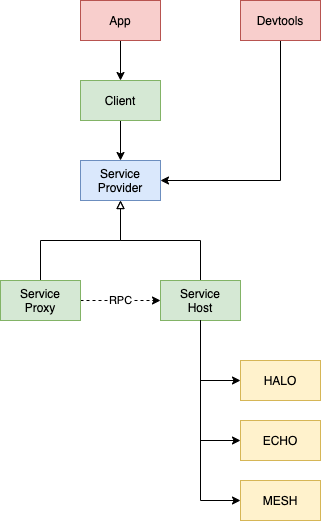

The diagram above was exported from draw.io. Its source (the exported page's mxGraphModel, read from the mxfile embedded in the PNG):
<mxGraphModel dx="513" dy="654" grid="1" gridSize="10" guides="1" tooltips="1" connect="1" arrows="1" fold="1" page="1" pageScale="1" pageWidth="827" pageHeight="1169" background="#ffffff" math="0" shadow="0">
  <root>
    <mxCell id="0" />
    <mxCell id="1" parent="0" />
    <mxCell id="towpbqfOXc5ZOHGrjeR9-1" value="Service&lt;br&gt;Provider" style="rounded=0;whiteSpace=wrap;html=1;fillColor=#dae8fc;strokeColor=#6c8ebf;fontColor=default;" parent="1" vertex="1">
      <mxGeometry x="200" y="400" width="80" height="40" as="geometry" />
    </mxCell>
    <mxCell id="towpbqfOXc5ZOHGrjeR9-3" style="edgeStyle=orthogonalEdgeStyle;rounded=0;orthogonalLoop=1;jettySize=auto;html=1;exitX=0.5;exitY=1;exitDx=0;exitDy=0;entryX=0.5;entryY=0;entryDx=0;entryDy=0;fontColor=default;" parent="1" source="towpbqfOXc5ZOHGrjeR9-2" target="towpbqfOXc5ZOHGrjeR9-1" edge="1">
      <mxGeometry relative="1" as="geometry" />
    </mxCell>
    <mxCell id="towpbqfOXc5ZOHGrjeR9-2" value="Client" style="rounded=0;whiteSpace=wrap;html=1;fillColor=#d5e8d4;strokeColor=#82b366;fontColor=default;" parent="1" vertex="1">
      <mxGeometry x="200" y="320" width="80" height="40" as="geometry" />
    </mxCell>
    <mxCell id="towpbqfOXc5ZOHGrjeR9-5" style="edgeStyle=orthogonalEdgeStyle;rounded=0;orthogonalLoop=1;jettySize=auto;html=1;exitX=0.5;exitY=0;exitDx=0;exitDy=0;entryX=0.5;entryY=1;entryDx=0;entryDy=0;endArrow=block;endFill=0;fontColor=default;" parent="1" source="towpbqfOXc5ZOHGrjeR9-4" target="towpbqfOXc5ZOHGrjeR9-1" edge="1">
      <mxGeometry relative="1" as="geometry" />
    </mxCell>
    <mxCell id="towpbqfOXc5ZOHGrjeR9-4" value="Service&lt;br&gt;Host" style="rounded=0;whiteSpace=wrap;html=1;fillColor=#d5e8d4;strokeColor=#82b366;fontColor=default;" parent="1" vertex="1">
      <mxGeometry x="280" y="520" width="80" height="40" as="geometry" />
    </mxCell>
    <mxCell id="towpbqfOXc5ZOHGrjeR9-10" style="edgeStyle=orthogonalEdgeStyle;rounded=0;orthogonalLoop=1;jettySize=auto;html=1;exitX=0;exitY=0.5;exitDx=0;exitDy=0;entryX=0;entryY=0.5;entryDx=0;entryDy=0;fontColor=default;strokeColor=default;labelBackgroundColor=default;" parent="1" target="towpbqfOXc5ZOHGrjeR9-6" edge="1">
      <mxGeometry relative="1" as="geometry">
        <mxPoint x="320" y="560" as="sourcePoint" />
        <Array as="points">
          <mxPoint x="320" y="680" />
        </Array>
      </mxGeometry>
    </mxCell>
    <mxCell id="towpbqfOXc5ZOHGrjeR9-6" value="ECHO" style="rounded=0;whiteSpace=wrap;html=1;fillColor=#fff2cc;strokeColor=#d6b656;fontColor=default;" parent="1" vertex="1">
      <mxGeometry x="360" y="660" width="80" height="40" as="geometry" />
    </mxCell>
    <mxCell id="towpbqfOXc5ZOHGrjeR9-9" style="edgeStyle=orthogonalEdgeStyle;rounded=0;orthogonalLoop=1;jettySize=auto;html=1;entryX=0;entryY=0.5;entryDx=0;entryDy=0;fontColor=default;" parent="1" source="towpbqfOXc5ZOHGrjeR9-4" target="towpbqfOXc5ZOHGrjeR9-7" edge="1">
      <mxGeometry relative="1" as="geometry" />
    </mxCell>
    <mxCell id="towpbqfOXc5ZOHGrjeR9-7" value="HALO" style="rounded=0;whiteSpace=wrap;html=1;fillColor=#fff2cc;strokeColor=#d6b656;fontColor=default;" parent="1" vertex="1">
      <mxGeometry x="360" y="600" width="80" height="40" as="geometry" />
    </mxCell>
    <mxCell id="towpbqfOXc5ZOHGrjeR9-11" style="edgeStyle=orthogonalEdgeStyle;rounded=0;orthogonalLoop=1;jettySize=auto;html=1;exitX=0.5;exitY=1;exitDx=0;exitDy=0;entryX=0;entryY=0.5;entryDx=0;entryDy=0;fontColor=default;" parent="1" source="towpbqfOXc5ZOHGrjeR9-4" target="towpbqfOXc5ZOHGrjeR9-8" edge="1">
      <mxGeometry relative="1" as="geometry" />
    </mxCell>
    <mxCell id="towpbqfOXc5ZOHGrjeR9-8" value="MESH" style="rounded=0;whiteSpace=wrap;html=1;fillColor=#fff2cc;strokeColor=#d6b656;fontColor=default;" parent="1" vertex="1">
      <mxGeometry x="360" y="720" width="80" height="40" as="geometry" />
    </mxCell>
    <mxCell id="towpbqfOXc5ZOHGrjeR9-13" style="edgeStyle=orthogonalEdgeStyle;rounded=0;orthogonalLoop=1;jettySize=auto;html=1;exitX=0.5;exitY=0;exitDx=0;exitDy=0;endArrow=block;endFill=0;fontColor=default;" parent="1" source="towpbqfOXc5ZOHGrjeR9-12" target="towpbqfOXc5ZOHGrjeR9-1" edge="1">
      <mxGeometry relative="1" as="geometry" />
    </mxCell>
    <mxCell id="towpbqfOXc5ZOHGrjeR9-15" value="RPC" style="edgeStyle=orthogonalEdgeStyle;rounded=0;orthogonalLoop=1;jettySize=auto;html=1;exitX=1;exitY=0.5;exitDx=0;exitDy=0;dashed=1;fontColor=default;entryX=0;entryY=0.5;entryDx=0;entryDy=0;strokeColor=default;labelBackgroundColor=default;" parent="1" source="towpbqfOXc5ZOHGrjeR9-12" target="towpbqfOXc5ZOHGrjeR9-4" edge="1">
      <mxGeometry relative="1" as="geometry">
        <mxPoint x="160" y="640" as="targetPoint" />
      </mxGeometry>
    </mxCell>
    <mxCell id="towpbqfOXc5ZOHGrjeR9-12" value="Service&lt;br&gt;Proxy" style="rounded=0;whiteSpace=wrap;html=1;fillColor=#d5e8d4;strokeColor=#82b366;fontColor=default;" parent="1" vertex="1">
      <mxGeometry x="120" y="520" width="80" height="40" as="geometry" />
    </mxCell>
    <mxCell id="towpbqfOXc5ZOHGrjeR9-36" style="edgeStyle=orthogonalEdgeStyle;rounded=0;orthogonalLoop=1;jettySize=auto;html=1;exitX=0.5;exitY=1;exitDx=0;exitDy=0;endArrow=classic;endFill=1;fontColor=default;" parent="1" source="towpbqfOXc5ZOHGrjeR9-35" target="towpbqfOXc5ZOHGrjeR9-2" edge="1">
      <mxGeometry relative="1" as="geometry" />
    </mxCell>
    <mxCell id="towpbqfOXc5ZOHGrjeR9-35" value="App" style="rounded=0;whiteSpace=wrap;html=1;fillColor=#f8cecc;strokeColor=#b85450;fontColor=default;" parent="1" vertex="1">
      <mxGeometry x="200" y="240" width="80" height="40" as="geometry" />
    </mxCell>
    <mxCell id="towpbqfOXc5ZOHGrjeR9-38" style="edgeStyle=orthogonalEdgeStyle;rounded=0;orthogonalLoop=1;jettySize=auto;html=1;exitX=0.5;exitY=1;exitDx=0;exitDy=0;entryX=1;entryY=0.5;entryDx=0;entryDy=0;endArrow=classic;endFill=1;fontColor=default;" parent="1" source="towpbqfOXc5ZOHGrjeR9-37" target="towpbqfOXc5ZOHGrjeR9-1" edge="1">
      <mxGeometry relative="1" as="geometry" />
    </mxCell>
    <mxCell id="towpbqfOXc5ZOHGrjeR9-37" value="Devtools" style="rounded=0;whiteSpace=wrap;html=1;fillColor=#f8cecc;strokeColor=#b85450;fontColor=default;" parent="1" vertex="1">
      <mxGeometry x="360" y="240" width="80" height="40" as="geometry" />
    </mxCell>
  </root>
</mxGraphModel>